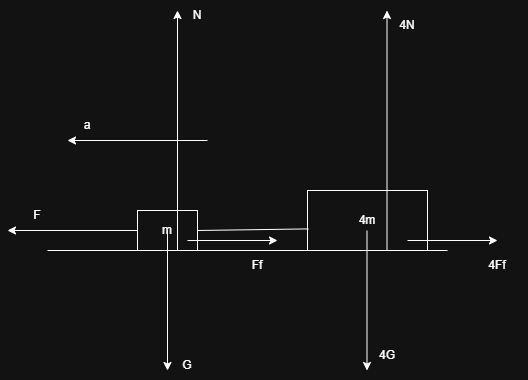

The diagram above was exported from draw.io. Its source (the exported page's mxGraphModel, read from the mxfile embedded in the PNG):
<mxGraphModel dx="1281" dy="626" grid="1" gridSize="10" guides="1" tooltips="1" connect="1" arrows="1" fold="1" page="1" pageScale="1" pageWidth="850" pageHeight="1100" math="0" shadow="0">
  <root>
    <mxCell id="0" />
    <mxCell id="1" parent="0" />
    <mxCell id="4i8FwsMKnVzROH44uXfG-1" value="4m" style="rounded=0;whiteSpace=wrap;html=1;" parent="1" vertex="1">
      <mxGeometry x="360" y="340" width="120" height="60" as="geometry" />
    </mxCell>
    <mxCell id="4i8FwsMKnVzROH44uXfG-2" value="" style="endArrow=none;html=1;rounded=0;" parent="1" edge="1">
      <mxGeometry width="50" height="50" relative="1" as="geometry">
        <mxPoint x="100" y="400" as="sourcePoint" />
        <mxPoint x="500" y="400" as="targetPoint" />
      </mxGeometry>
    </mxCell>
    <mxCell id="4i8FwsMKnVzROH44uXfG-3" value="m" style="rounded=0;whiteSpace=wrap;html=1;" parent="1" vertex="1">
      <mxGeometry x="190" y="360" width="60" height="40" as="geometry" />
    </mxCell>
    <mxCell id="4i8FwsMKnVzROH44uXfG-5" value="" style="endArrow=none;html=1;rounded=0;exitX=1;exitY=0.5;exitDx=0;exitDy=0;entryX=0.007;entryY=0.64;entryDx=0;entryDy=0;entryPerimeter=0;" parent="1" source="4i8FwsMKnVzROH44uXfG-3" target="4i8FwsMKnVzROH44uXfG-1" edge="1">
      <mxGeometry width="50" height="50" relative="1" as="geometry">
        <mxPoint x="270" y="350" as="sourcePoint" />
        <mxPoint x="320" y="300" as="targetPoint" />
      </mxGeometry>
    </mxCell>
    <mxCell id="4i8FwsMKnVzROH44uXfG-6" value="" style="endArrow=classic;html=1;rounded=0;exitX=0;exitY=0.5;exitDx=0;exitDy=0;" parent="1" source="4i8FwsMKnVzROH44uXfG-3" edge="1">
      <mxGeometry width="50" height="50" relative="1" as="geometry">
        <mxPoint x="160" y="350" as="sourcePoint" />
        <mxPoint x="60" y="380" as="targetPoint" />
      </mxGeometry>
    </mxCell>
    <mxCell id="4i8FwsMKnVzROH44uXfG-7" value="F" style="text;html=1;whiteSpace=wrap;strokeColor=none;fillColor=none;align=center;verticalAlign=middle;rounded=0;" parent="1" vertex="1">
      <mxGeometry x="60" y="350" width="60" height="30" as="geometry" />
    </mxCell>
    <mxCell id="4i8FwsMKnVzROH44uXfG-8" value="" style="endArrow=classic;html=1;rounded=0;" parent="1" edge="1">
      <mxGeometry width="50" height="50" relative="1" as="geometry">
        <mxPoint x="260" y="290" as="sourcePoint" />
        <mxPoint x="120" y="290" as="targetPoint" />
      </mxGeometry>
    </mxCell>
    <mxCell id="4i8FwsMKnVzROH44uXfG-9" value="a" style="text;html=1;whiteSpace=wrap;strokeColor=none;fillColor=none;align=center;verticalAlign=middle;rounded=0;" parent="1" vertex="1">
      <mxGeometry x="110" y="260" width="60" height="30" as="geometry" />
    </mxCell>
    <mxCell id="4i8FwsMKnVzROH44uXfG-10" value="" style="endArrow=classic;html=1;rounded=0;" parent="1" edge="1">
      <mxGeometry width="50" height="50" relative="1" as="geometry">
        <mxPoint x="220" y="380" as="sourcePoint" />
        <mxPoint x="220" y="520" as="targetPoint" />
      </mxGeometry>
    </mxCell>
    <mxCell id="4i8FwsMKnVzROH44uXfG-11" value="G" style="text;html=1;whiteSpace=wrap;strokeColor=none;fillColor=none;align=center;verticalAlign=middle;rounded=0;" parent="1" vertex="1">
      <mxGeometry x="210" y="500" width="60" height="30" as="geometry" />
    </mxCell>
    <mxCell id="4i8FwsMKnVzROH44uXfG-12" value="" style="endArrow=classic;html=1;rounded=0;" parent="1" edge="1">
      <mxGeometry width="50" height="50" relative="1" as="geometry">
        <mxPoint x="419.5" y="380" as="sourcePoint" />
        <mxPoint x="419.5" y="520" as="targetPoint" />
      </mxGeometry>
    </mxCell>
    <mxCell id="4i8FwsMKnVzROH44uXfG-13" value="4G" style="text;html=1;whiteSpace=wrap;strokeColor=none;fillColor=none;align=center;verticalAlign=middle;rounded=0;" parent="1" vertex="1">
      <mxGeometry x="410" y="490" width="60" height="30" as="geometry" />
    </mxCell>
    <mxCell id="4i8FwsMKnVzROH44uXfG-14" value="" style="endArrow=classic;html=1;rounded=0;" parent="1" edge="1">
      <mxGeometry width="50" height="50" relative="1" as="geometry">
        <mxPoint x="230" y="400" as="sourcePoint" />
        <mxPoint x="230" y="160" as="targetPoint" />
      </mxGeometry>
    </mxCell>
    <mxCell id="4i8FwsMKnVzROH44uXfG-15" value="N" style="text;html=1;whiteSpace=wrap;strokeColor=none;fillColor=none;align=center;verticalAlign=middle;rounded=0;" parent="1" vertex="1">
      <mxGeometry x="220" y="150" width="60" height="30" as="geometry" />
    </mxCell>
    <mxCell id="4i8FwsMKnVzROH44uXfG-16" value="" style="endArrow=classic;html=1;rounded=0;" parent="1" edge="1">
      <mxGeometry width="50" height="50" relative="1" as="geometry">
        <mxPoint x="439.5" y="400" as="sourcePoint" />
        <mxPoint x="439.5" y="160" as="targetPoint" />
      </mxGeometry>
    </mxCell>
    <mxCell id="4i8FwsMKnVzROH44uXfG-17" value="4N" style="text;html=1;whiteSpace=wrap;strokeColor=none;fillColor=none;align=center;verticalAlign=middle;rounded=0;" parent="1" vertex="1">
      <mxGeometry x="430" y="160" width="60" height="30" as="geometry" />
    </mxCell>
    <mxCell id="4i8FwsMKnVzROH44uXfG-18" value="" style="endArrow=classic;html=1;rounded=0;" parent="1" edge="1">
      <mxGeometry width="50" height="50" relative="1" as="geometry">
        <mxPoint x="240" y="390" as="sourcePoint" />
        <mxPoint x="330" y="390" as="targetPoint" />
      </mxGeometry>
    </mxCell>
    <mxCell id="4i8FwsMKnVzROH44uXfG-19" value="Ff" style="text;html=1;whiteSpace=wrap;strokeColor=none;fillColor=none;align=center;verticalAlign=middle;rounded=0;" parent="1" vertex="1">
      <mxGeometry x="280" y="400" width="60" height="30" as="geometry" />
    </mxCell>
    <mxCell id="4i8FwsMKnVzROH44uXfG-20" value="" style="endArrow=classic;html=1;rounded=0;" parent="1" edge="1">
      <mxGeometry width="50" height="50" relative="1" as="geometry">
        <mxPoint x="460" y="390" as="sourcePoint" />
        <mxPoint x="550" y="390" as="targetPoint" />
      </mxGeometry>
    </mxCell>
    <mxCell id="4i8FwsMKnVzROH44uXfG-21" value="4Ff" style="text;html=1;whiteSpace=wrap;strokeColor=none;fillColor=none;align=center;verticalAlign=middle;rounded=0;" parent="1" vertex="1">
      <mxGeometry x="520" y="400" width="60" height="30" as="geometry" />
    </mxCell>
  </root>
</mxGraphModel>